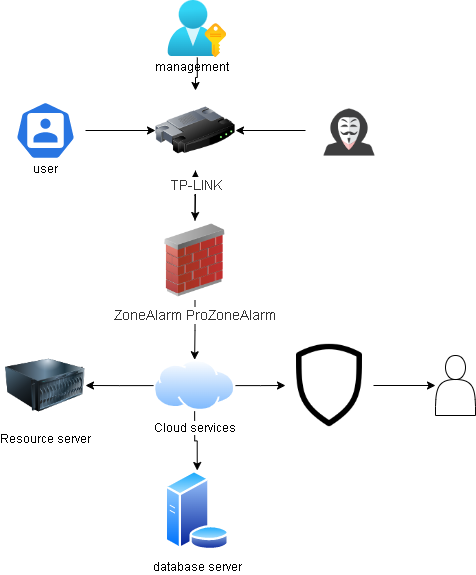

The diagram above was exported from draw.io. Its source (the exported page's mxGraphModel, read from the mxfile embedded in the PNG):
<mxGraphModel dx="1422" dy="762" grid="1" gridSize="10" guides="1" tooltips="1" connect="1" arrows="1" fold="1" page="1" pageScale="1" pageWidth="827" pageHeight="1169" math="0" shadow="0">
  <root>
    <mxCell id="0" />
    <mxCell id="1" parent="0" />
    <mxCell id="SLZB2Jo0abWOtlOCJlvp-15" value="" style="edgeStyle=orthogonalEdgeStyle;rounded=0;orthogonalLoop=1;jettySize=auto;html=1;" edge="1" parent="1" source="SLZB2Jo0abWOtlOCJlvp-1" target="SLZB2Jo0abWOtlOCJlvp-14">
      <mxGeometry relative="1" as="geometry" />
    </mxCell>
    <mxCell id="SLZB2Jo0abWOtlOCJlvp-1" value="" style="sketch=0;html=1;dashed=0;whitespace=wrap;fillColor=#2875E2;strokeColor=#ffffff;points=[[0.005,0.63,0],[0.1,0.2,0],[0.9,0.2,0],[0.5,0,0],[0.995,0.63,0],[0.72,0.99,0],[0.5,1,0],[0.28,0.99,0]];shape=mxgraph.kubernetes.icon;prIcon=user" vertex="1" parent="1">
      <mxGeometry x="240" y="261" width="80" height="58" as="geometry" />
    </mxCell>
    <mxCell id="SLZB2Jo0abWOtlOCJlvp-16" value="" style="edgeStyle=orthogonalEdgeStyle;rounded=0;orthogonalLoop=1;jettySize=auto;html=1;" edge="1" parent="1" source="SLZB2Jo0abWOtlOCJlvp-2" target="SLZB2Jo0abWOtlOCJlvp-14">
      <mxGeometry relative="1" as="geometry" />
    </mxCell>
    <mxCell id="SLZB2Jo0abWOtlOCJlvp-2" value="" style="shape=image;html=1;verticalAlign=top;verticalLabelPosition=bottom;labelBackgroundColor=#ffffff;imageAspect=0;aspect=fixed;image=https://cdn0.iconfinder.com/data/icons/kameleon-free-pack/110/Hacker-128.png" vertex="1" parent="1">
      <mxGeometry x="540" y="246" width="88" height="88" as="geometry" />
    </mxCell>
    <mxCell id="SLZB2Jo0abWOtlOCJlvp-17" value="" style="edgeStyle=orthogonalEdgeStyle;rounded=0;orthogonalLoop=1;jettySize=auto;html=1;" edge="1" parent="1" source="SLZB2Jo0abWOtlOCJlvp-3" target="SLZB2Jo0abWOtlOCJlvp-14">
      <mxGeometry relative="1" as="geometry" />
    </mxCell>
    <mxCell id="SLZB2Jo0abWOtlOCJlvp-3" value="" style="aspect=fixed;html=1;points=[];align=center;image;fontSize=12;image=img/lib/azure2/azure_stack/User_Subscriptions.svg;" vertex="1" parent="1">
      <mxGeometry x="402.37" y="160" width="58.73" height="57" as="geometry" />
    </mxCell>
    <mxCell id="SLZB2Jo0abWOtlOCJlvp-19" style="edgeStyle=orthogonalEdgeStyle;rounded=0;orthogonalLoop=1;jettySize=auto;html=1;" edge="1" parent="1" source="SLZB2Jo0abWOtlOCJlvp-4" target="SLZB2Jo0abWOtlOCJlvp-14">
      <mxGeometry relative="1" as="geometry" />
    </mxCell>
    <mxCell id="SLZB2Jo0abWOtlOCJlvp-20" value="" style="edgeStyle=orthogonalEdgeStyle;rounded=0;orthogonalLoop=1;jettySize=auto;html=1;" edge="1" parent="1" source="SLZB2Jo0abWOtlOCJlvp-4" target="SLZB2Jo0abWOtlOCJlvp-8">
      <mxGeometry relative="1" as="geometry" />
    </mxCell>
    <mxCell id="SLZB2Jo0abWOtlOCJlvp-4" value="&lt;span style=&quot;color: rgb(51 , 51 , 51) ; font-family: &amp;#34;arial&amp;#34; , sans-serif ; font-size: 14px ; text-align: justify&quot;&gt;ZoneAlarm ProZoneAlarm&lt;/span&gt;" style="image;html=1;image=img/lib/clip_art/networking/Firewall_02_128x128.png" vertex="1" parent="1">
      <mxGeometry x="398.94" y="380" width="61.06" height="80" as="geometry" />
    </mxCell>
    <mxCell id="SLZB2Jo0abWOtlOCJlvp-22" value="" style="edgeStyle=orthogonalEdgeStyle;rounded=0;orthogonalLoop=1;jettySize=auto;html=1;" edge="1" parent="1" source="SLZB2Jo0abWOtlOCJlvp-8" target="SLZB2Jo0abWOtlOCJlvp-21">
      <mxGeometry relative="1" as="geometry" />
    </mxCell>
    <mxCell id="SLZB2Jo0abWOtlOCJlvp-24" value="" style="edgeStyle=orthogonalEdgeStyle;rounded=0;orthogonalLoop=1;jettySize=auto;html=1;" edge="1" parent="1" source="SLZB2Jo0abWOtlOCJlvp-8" target="SLZB2Jo0abWOtlOCJlvp-23">
      <mxGeometry relative="1" as="geometry" />
    </mxCell>
    <mxCell id="SLZB2Jo0abWOtlOCJlvp-30" value="" style="edgeStyle=orthogonalEdgeStyle;rounded=0;orthogonalLoop=1;jettySize=auto;html=1;" edge="1" parent="1" source="SLZB2Jo0abWOtlOCJlvp-8" target="SLZB2Jo0abWOtlOCJlvp-27">
      <mxGeometry relative="1" as="geometry" />
    </mxCell>
    <mxCell id="SLZB2Jo0abWOtlOCJlvp-8" value="Cloud services" style="aspect=fixed;perimeter=ellipsePerimeter;html=1;align=center;shadow=0;dashed=0;spacingTop=3;image;image=img/lib/active_directory/internet_cloud.svg;" vertex="1" parent="1">
      <mxGeometry x="388.26" y="519.25" width="81.74" height="51.5" as="geometry" />
    </mxCell>
    <mxCell id="SLZB2Jo0abWOtlOCJlvp-18" value="" style="edgeStyle=orthogonalEdgeStyle;rounded=0;orthogonalLoop=1;jettySize=auto;html=1;" edge="1" parent="1" source="SLZB2Jo0abWOtlOCJlvp-14" target="SLZB2Jo0abWOtlOCJlvp-4">
      <mxGeometry relative="1" as="geometry" />
    </mxCell>
    <mxCell id="SLZB2Jo0abWOtlOCJlvp-14" value="&lt;span style=&quot;color: rgb(51 , 51 , 51) ; font-family: &amp;#34;arial&amp;#34; , sans-serif ; font-size: 14px ; text-align: justify&quot;&gt;TP-LINK&lt;/span&gt;" style="image;html=1;image=img/lib/clip_art/networking/Router_128x128.png" vertex="1" parent="1">
      <mxGeometry x="390" y="250" width="80" height="80" as="geometry" />
    </mxCell>
    <mxCell id="SLZB2Jo0abWOtlOCJlvp-21" value="database server" style="aspect=fixed;perimeter=ellipsePerimeter;html=1;align=center;shadow=0;dashed=0;spacingTop=3;image;image=img/lib/active_directory/database_server.svg;" vertex="1" parent="1">
      <mxGeometry x="398.94" y="630" width="65.6" height="80" as="geometry" />
    </mxCell>
    <mxCell id="SLZB2Jo0abWOtlOCJlvp-23" value="&lt;div&gt;Resource server&lt;/div&gt;&lt;div&gt;&lt;br&gt;&lt;/div&gt;" style="image;html=1;image=img/lib/clip_art/computers/Server_128x128.png" vertex="1" parent="1">
      <mxGeometry x="240" y="505" width="80" height="80" as="geometry" />
    </mxCell>
    <mxCell id="SLZB2Jo0abWOtlOCJlvp-25" value="" style="shape=actor;whiteSpace=wrap;html=1;" vertex="1" parent="1">
      <mxGeometry x="670" y="515" width="40" height="60" as="geometry" />
    </mxCell>
    <mxCell id="SLZB2Jo0abWOtlOCJlvp-31" value="" style="edgeStyle=orthogonalEdgeStyle;rounded=0;orthogonalLoop=1;jettySize=auto;html=1;" edge="1" parent="1" source="SLZB2Jo0abWOtlOCJlvp-27" target="SLZB2Jo0abWOtlOCJlvp-25">
      <mxGeometry relative="1" as="geometry" />
    </mxCell>
    <mxCell id="SLZB2Jo0abWOtlOCJlvp-27" value="" style="shape=image;html=1;verticalAlign=top;verticalLabelPosition=bottom;labelBackgroundColor=#ffffff;imageAspect=0;aspect=fixed;image=https://cdn4.iconfinder.com/data/icons/user-interface-181/32/Shield-128.png" vertex="1" parent="1">
      <mxGeometry x="520" y="501" width="88" height="88" as="geometry" />
    </mxCell>
    <mxCell id="SLZB2Jo0abWOtlOCJlvp-32" value="user" style="text;html=1;align=center;verticalAlign=middle;resizable=0;points=[];autosize=1;strokeColor=none;fillColor=none;" vertex="1" parent="1">
      <mxGeometry x="260" y="319" width="40" height="20" as="geometry" />
    </mxCell>
    <mxCell id="SLZB2Jo0abWOtlOCJlvp-34" value="management" style="text;html=1;align=center;verticalAlign=middle;resizable=0;points=[];autosize=1;strokeColor=none;fillColor=none;" vertex="1" parent="1">
      <mxGeometry x="380.87" y="217" width="90" height="20" as="geometry" />
    </mxCell>
  </root>
</mxGraphModel>